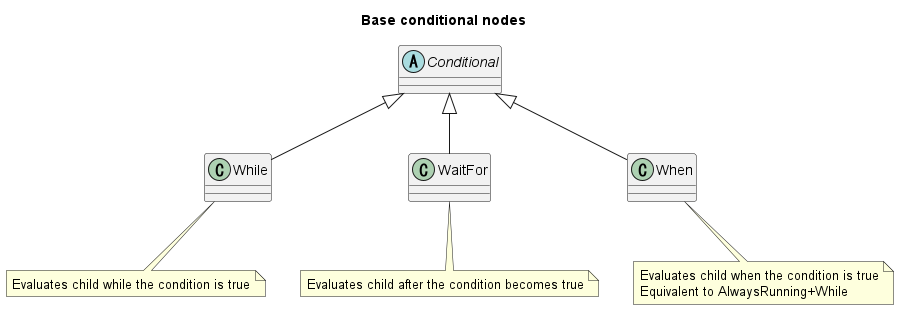

The diagram above was rendered by PlantUML. Its source (embedded in the PNG):
@startuml
title Base conditional nodes

abstract Conditional
class While
class WaitFor
class When

Conditional <|-- While
note bottom : Evaluates child while the condition is true
Conditional <|-- WaitFor
note bottom : Evaluates child after the condition becomes true
Conditional <|-- When
note bottom : Evaluates child when the condition is true\nEquivalent to AlwaysRunning+While

@enduml